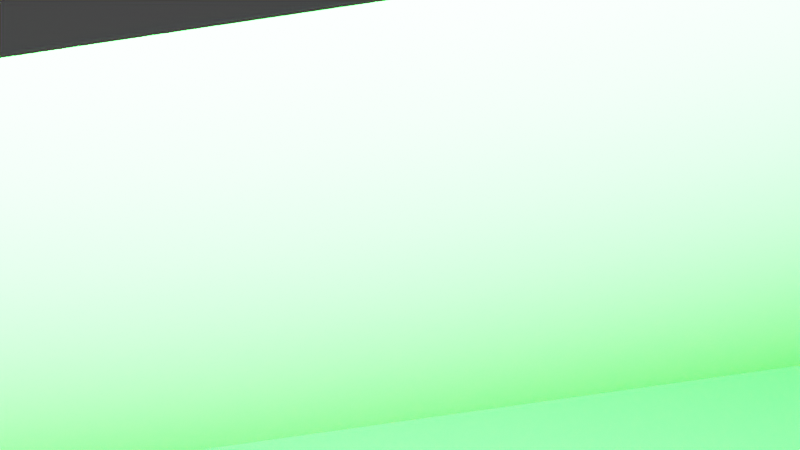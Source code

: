 # Source: ship.blend  (saved by Blender 3.6.11; exported with 4.5.12 LTS)
import bpy
from mathutils import Matrix  # noqa: F401  (used for matrix-valued properties, if any)

bpy.ops.wm.read_factory_settings(use_empty=True)
scene = bpy.context.scene
scene.name = 'Scene'

# ---- collections
col_collection = bpy.data.collections.new('Collection'); scene.collection.children.link(col_collection)

# ---- materials (node trees are filled in below, after node groups)
mat_material_001 = bpy.data.materials.new('Material.001')
mat_material_001.use_transparent_shadow = False
mat_material_002 = bpy.data.materials.new('Material.002')
mat_material_002.use_transparent_shadow = False

# ---- material node trees
mat_material_001.use_nodes = True; mat_material_001.node_tree.nodes.clear()
_N = mat_material_001.node_tree.nodes; _L = mat_material_001.node_tree.links
n0 = _N.new('ShaderNodeBsdfPrincipled'); n0.name = 'Principled BSDF'; n0.location = (10, 300)
n0.distribution = 'GGX'
n0.subsurface_method = 'RANDOM_WALK_SKIN'
n0.inputs[0].default_value = (0.005659, 0.3757, 0.01357, 1.0)
n0.inputs[3].default_value = 1.45
n0.inputs[27].default_value = (0.0, 0.0, 0.0, 1.0)
n0.inputs[28].default_value = 1.0
n1 = _N.new('ShaderNodeOutputMaterial'); n1.name = 'Material Output'; n1.location = (300, 300)
_L.new(n0.outputs[0], n1.inputs[0])
n1.is_active_output = True
mat_material_002.use_nodes = True; mat_material_002.node_tree.nodes.clear()
_N = mat_material_002.node_tree.nodes; _L = mat_material_002.node_tree.links
n0 = _N.new('ShaderNodeBsdfPrincipled'); n0.name = 'Principled BSDF'; n0.location = (10, 300)
n0.distribution = 'GGX'
n0.subsurface_method = 'RANDOM_WALK_SKIN'
n0.inputs[0].default_value = (0.8, 0.0, 0.0007361, 1.0)
n0.inputs[3].default_value = 1.45
n0.inputs[27].default_value = (0.0, 0.0, 0.0, 1.0)
n0.inputs[28].default_value = 1.0
n1 = _N.new('ShaderNodeOutputMaterial'); n1.name = 'Material Output'; n1.location = (300, 300)
_L.new(n0.outputs[0], n1.inputs[0])
n1.is_active_output = True

# ---- world
world_world = bpy.data.worlds.new('World'); scene.world = world_world
world_world.use_nodes = True; world_world.node_tree.nodes.clear()
_N = world_world.node_tree.nodes; _L = world_world.node_tree.links
n0 = _N.new('ShaderNodeOutputWorld'); n0.name = 'World Output'; n0.location = (300, 300)
n1 = _N.new('ShaderNodeBackground'); n1.name = 'Background'; n1.location = (10, 300)
n1.inputs[0].default_value = (0.05088, 0.05088, 0.05088, 1.0)
_L.new(n1.outputs[0], n0.inputs[0])
n0.is_active_output = True
world_world.color = (0.05088, 0.05088, 0.05088)
world_world.use_sun_shadow = False
world_world.sun_shadow_jitter_overblur = 0.0

# ---- cameras
cam_camera = bpy.data.cameras.new('Camera')
cam_camera.clip_end = 100.0
cam_camera.ortho_scale = 7.314

# ---- lights
light_light = bpy.data.lights.new('Light', 'POINT')
light_light.transmission_factor = 0.0
light_light.energy = 1000.0
light_light.shadow_soft_size = 0.1
light_light.shadow_maximum_resolution = 0.006
light_light.use_absolute_resolution = True

# ---- meshes
me_ship = bpy.data.meshes.new('ship')
me_ship.from_pydata([(-3.764e-08, -0.0536, 0.4389), (-0.866, -0.456, -0.1791), (0.866, -0.456, -0.1791), (-2.408e-07, 0.9011, 0.04439)], [], [(0, 3, 1), (0, 1, 2), (1, 3, 2), (2, 3, 0)])
me_ship.polygons.foreach_set('material_index', [0, 1, 0, 0])
_uv = me_ship.uv_layers.new(name='UVMap')
_uv.uv.foreach_set('vector', [0.25, 0.49, 0.25, 0.3365, 0.4578, 0.13, 0.75, 0.49, 0.9578, 0.13, 0.5422, 0.13, 0.4578, 0.13, 0.25, 0.3365, 0.04215, 0.13, 0.04215, 0.13, 0.25, 0.3365, 0.25, 0.49])
me_ship.materials.append(mat_material_001)
me_ship.materials.append(mat_material_002)
me_ship.update()

# ---- objects
ob_light = bpy.data.objects.new('Light', light_light)
ob_camera = bpy.data.objects.new('Camera', cam_camera)
ob_ship = bpy.data.objects.new('ship', me_ship)

# ---- transforms, parenting, visibility, modifiers, constraints
ob_light.location = (0.0, 0.0, 0.0)
ob_light.rotation_euler = (0.6503, 0.05522, 1.866)
ob_light.lock_rotations_4d = False
ob_light.empty_display_type = 'ARROWS'
ob_light.color = (0.0, 0.0, 0.0, 0.0)
ob_light.lineart.crease_threshold = 0.0
ob_camera.location = (0.0, 0.0, 0.0)
ob_camera.rotation_euler = (1.108, -0.06984, 0.8497)
ob_camera.lock_rotations_4d = False
ob_camera.empty_display_type = 'ARROWS'
ob_camera.color = (0.0, 0.0, 0.0, 0.0)
ob_camera.display_type = 'WIRE'
ob_camera.lineart.crease_threshold = 0.0
ob_ship.location = (-1.045e-07, -0.08844, -0.3239)
ob_ship.scale = (1.09, 1.09, 1.0)

# ---- collection membership
col_collection.objects.link(ob_light)
col_collection.objects.link(ob_camera)
col_collection.objects.link(ob_ship)

# ---- scene / render settings (as saved in the file)
scene.camera = ob_camera
scene.frame_start = 1; scene.frame_end = 250; scene.frame_set(1)
scene.render.engine = 'BLENDER_EEVEE_NEXT'
scene.cycles.sampling_pattern = 'TABULATED_SOBOL'
scene.view_settings.view_transform = 'Filmic'
bpy.context.view_layer.update()
